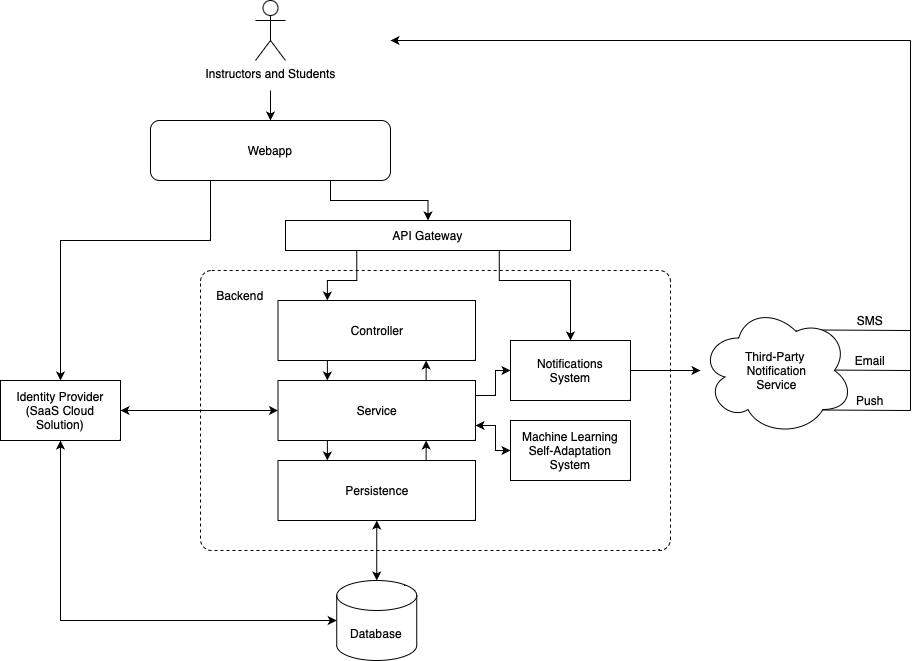

The diagram above was exported from draw.io. Its source (the exported page's mxGraphModel, read from the mxfile embedded in the PNG):
<mxGraphModel dx="918" dy="691" grid="1" gridSize="10" guides="1" tooltips="1" connect="1" arrows="1" fold="1" page="1" pageScale="1" pageWidth="827" pageHeight="1169" math="0" shadow="0">
  <root>
    <mxCell id="0" />
    <mxCell id="1" parent="0" />
    <mxCell id="V0yMW8f4FJpdzp_rbYzz-12" value="" style="endArrow=none;html=1;rounded=0;" parent="1" edge="1">
      <mxGeometry width="50" height="50" relative="1" as="geometry">
        <mxPoint x="870" y="379.5" as="sourcePoint" />
        <mxPoint x="960" y="380" as="targetPoint" />
      </mxGeometry>
    </mxCell>
    <mxCell id="V0yMW8f4FJpdzp_rbYzz-13" value="" style="endArrow=none;html=1;rounded=0;" parent="1" edge="1">
      <mxGeometry width="50" height="50" relative="1" as="geometry">
        <mxPoint x="870" y="419.5" as="sourcePoint" />
        <mxPoint x="960" y="420" as="targetPoint" />
      </mxGeometry>
    </mxCell>
    <mxCell id="V0yMW8f4FJpdzp_rbYzz-14" value="" style="endArrow=none;html=1;rounded=0;" parent="1" edge="1">
      <mxGeometry width="50" height="50" relative="1" as="geometry">
        <mxPoint x="870" y="459.5" as="sourcePoint" />
        <mxPoint x="960" y="460" as="targetPoint" />
      </mxGeometry>
    </mxCell>
    <mxCell id="3LdZexiBfsPLG1DOp_IB-14" value="" style="rounded=1;whiteSpace=wrap;html=1;dashed=1;arcSize=4;" parent="1" vertex="1">
      <mxGeometry x="250" y="320" width="470" height="280" as="geometry" />
    </mxCell>
    <mxCell id="3LdZexiBfsPLG1DOp_IB-8" style="edgeStyle=orthogonalEdgeStyle;rounded=0;orthogonalLoop=1;jettySize=auto;html=1;entryX=0.5;entryY=0;entryDx=0;entryDy=0;" parent="1" target="3LdZexiBfsPLG1DOp_IB-5" edge="1">
      <mxGeometry relative="1" as="geometry">
        <mxPoint x="320" y="140" as="sourcePoint" />
        <Array as="points" />
      </mxGeometry>
    </mxCell>
    <mxCell id="3LdZexiBfsPLG1DOp_IB-1" value="Instructors and Students" style="shape=umlActor;verticalLabelPosition=bottom;verticalAlign=top;html=1;outlineConnect=0;" parent="1" vertex="1">
      <mxGeometry x="305" y="50" width="30" height="60" as="geometry" />
    </mxCell>
    <mxCell id="3LdZexiBfsPLG1DOp_IB-19" style="edgeStyle=orthogonalEdgeStyle;rounded=0;orthogonalLoop=1;jettySize=auto;html=1;exitX=0.25;exitY=1;exitDx=0;exitDy=0;entryX=0.5;entryY=0;entryDx=0;entryDy=0;" parent="1" source="3LdZexiBfsPLG1DOp_IB-5" target="3LdZexiBfsPLG1DOp_IB-10" edge="1">
      <mxGeometry relative="1" as="geometry">
        <Array as="points">
          <mxPoint x="260" y="290" />
          <mxPoint x="110" y="290" />
        </Array>
      </mxGeometry>
    </mxCell>
    <mxCell id="VBlreU59XdnpyqKDCkgw-3" style="edgeStyle=orthogonalEdgeStyle;rounded=0;orthogonalLoop=1;jettySize=auto;html=1;exitX=0.75;exitY=1;exitDx=0;exitDy=0;entryX=0.5;entryY=0;entryDx=0;entryDy=0;" edge="1" parent="1" source="3LdZexiBfsPLG1DOp_IB-5" target="VBlreU59XdnpyqKDCkgw-2">
      <mxGeometry relative="1" as="geometry" />
    </mxCell>
    <mxCell id="3LdZexiBfsPLG1DOp_IB-5" value="Webapp" style="rounded=1;whiteSpace=wrap;html=1;" parent="1" vertex="1">
      <mxGeometry x="200" y="170" width="240" height="60" as="geometry" />
    </mxCell>
    <mxCell id="3LdZexiBfsPLG1DOp_IB-26" style="edgeStyle=orthogonalEdgeStyle;rounded=0;orthogonalLoop=1;jettySize=auto;html=1;exitX=0.5;exitY=1;exitDx=0;exitDy=0;entryX=0;entryY=0.5;entryDx=0;entryDy=0;entryPerimeter=0;startArrow=classic;startFill=1;" parent="1" source="3LdZexiBfsPLG1DOp_IB-10" target="3LdZexiBfsPLG1DOp_IB-12" edge="1">
      <mxGeometry relative="1" as="geometry" />
    </mxCell>
    <mxCell id="3LdZexiBfsPLG1DOp_IB-27" style="edgeStyle=orthogonalEdgeStyle;rounded=0;orthogonalLoop=1;jettySize=auto;html=1;exitX=1;exitY=0.5;exitDx=0;exitDy=0;entryX=0;entryY=0.5;entryDx=0;entryDy=0;startArrow=classic;startFill=1;" parent="1" source="3LdZexiBfsPLG1DOp_IB-10" target="3LdZexiBfsPLG1DOp_IB-17" edge="1">
      <mxGeometry relative="1" as="geometry" />
    </mxCell>
    <mxCell id="3LdZexiBfsPLG1DOp_IB-10" value="Identity Provider&lt;br&gt;(SaaS Cloud Solution)" style="rounded=0;whiteSpace=wrap;html=1;" parent="1" vertex="1">
      <mxGeometry x="50" y="430" width="120" height="60" as="geometry" />
    </mxCell>
    <mxCell id="3LdZexiBfsPLG1DOp_IB-12" value="Database" style="shape=cylinder3;whiteSpace=wrap;html=1;boundedLbl=1;backgroundOutline=1;size=15;" parent="1" vertex="1">
      <mxGeometry x="386.25" y="630" width="80" height="80" as="geometry" />
    </mxCell>
    <mxCell id="3LdZexiBfsPLG1DOp_IB-15" value="Backend" style="text;html=1;strokeColor=none;fillColor=none;align=center;verticalAlign=middle;whiteSpace=wrap;rounded=0;" parent="1" vertex="1">
      <mxGeometry x="260" y="330" width="60" height="30" as="geometry" />
    </mxCell>
    <mxCell id="3LdZexiBfsPLG1DOp_IB-21" style="edgeStyle=orthogonalEdgeStyle;rounded=0;orthogonalLoop=1;jettySize=auto;html=1;exitX=0.25;exitY=1;exitDx=0;exitDy=0;entryX=0.25;entryY=0;entryDx=0;entryDy=0;" parent="1" source="3LdZexiBfsPLG1DOp_IB-16" target="3LdZexiBfsPLG1DOp_IB-17" edge="1">
      <mxGeometry relative="1" as="geometry" />
    </mxCell>
    <mxCell id="3LdZexiBfsPLG1DOp_IB-16" value="Controller" style="rounded=0;whiteSpace=wrap;html=1;" parent="1" vertex="1">
      <mxGeometry x="327.5" y="350" width="197.5" height="60" as="geometry" />
    </mxCell>
    <mxCell id="3LdZexiBfsPLG1DOp_IB-22" style="edgeStyle=orthogonalEdgeStyle;rounded=0;orthogonalLoop=1;jettySize=auto;html=1;exitX=0.25;exitY=1;exitDx=0;exitDy=0;entryX=0.25;entryY=0;entryDx=0;entryDy=0;" parent="1" source="3LdZexiBfsPLG1DOp_IB-17" target="3LdZexiBfsPLG1DOp_IB-18" edge="1">
      <mxGeometry relative="1" as="geometry" />
    </mxCell>
    <mxCell id="3LdZexiBfsPLG1DOp_IB-24" style="edgeStyle=orthogonalEdgeStyle;rounded=0;orthogonalLoop=1;jettySize=auto;html=1;exitX=0.75;exitY=0;exitDx=0;exitDy=0;entryX=0.75;entryY=1;entryDx=0;entryDy=0;" parent="1" source="3LdZexiBfsPLG1DOp_IB-17" target="3LdZexiBfsPLG1DOp_IB-16" edge="1">
      <mxGeometry relative="1" as="geometry" />
    </mxCell>
    <mxCell id="V0yMW8f4FJpdzp_rbYzz-3" style="edgeStyle=orthogonalEdgeStyle;rounded=0;orthogonalLoop=1;jettySize=auto;html=1;exitX=1;exitY=0.75;exitDx=0;exitDy=0;entryX=0;entryY=0.5;entryDx=0;entryDy=0;startArrow=classic;startFill=1;" parent="1" source="3LdZexiBfsPLG1DOp_IB-17" target="V0yMW8f4FJpdzp_rbYzz-1" edge="1">
      <mxGeometry relative="1" as="geometry" />
    </mxCell>
    <mxCell id="V0yMW8f4FJpdzp_rbYzz-4" style="edgeStyle=orthogonalEdgeStyle;rounded=0;orthogonalLoop=1;jettySize=auto;html=1;exitX=1;exitY=0.25;exitDx=0;exitDy=0;entryX=0;entryY=0.5;entryDx=0;entryDy=0;" parent="1" source="3LdZexiBfsPLG1DOp_IB-17" target="V0yMW8f4FJpdzp_rbYzz-2" edge="1">
      <mxGeometry relative="1" as="geometry" />
    </mxCell>
    <mxCell id="3LdZexiBfsPLG1DOp_IB-17" value="Service" style="rounded=0;whiteSpace=wrap;html=1;" parent="1" vertex="1">
      <mxGeometry x="327.5" y="430" width="197.5" height="60" as="geometry" />
    </mxCell>
    <mxCell id="3LdZexiBfsPLG1DOp_IB-23" style="edgeStyle=orthogonalEdgeStyle;rounded=0;orthogonalLoop=1;jettySize=auto;html=1;exitX=0.75;exitY=0;exitDx=0;exitDy=0;entryX=0.75;entryY=1;entryDx=0;entryDy=0;" parent="1" source="3LdZexiBfsPLG1DOp_IB-18" target="3LdZexiBfsPLG1DOp_IB-17" edge="1">
      <mxGeometry relative="1" as="geometry" />
    </mxCell>
    <mxCell id="3LdZexiBfsPLG1DOp_IB-25" style="edgeStyle=orthogonalEdgeStyle;rounded=0;orthogonalLoop=1;jettySize=auto;html=1;exitX=0.5;exitY=1;exitDx=0;exitDy=0;startArrow=classic;startFill=1;" parent="1" source="3LdZexiBfsPLG1DOp_IB-18" target="3LdZexiBfsPLG1DOp_IB-12" edge="1">
      <mxGeometry relative="1" as="geometry" />
    </mxCell>
    <mxCell id="3LdZexiBfsPLG1DOp_IB-18" value="Persistence" style="rounded=0;whiteSpace=wrap;html=1;" parent="1" vertex="1">
      <mxGeometry x="327.5" y="510" width="197.5" height="60" as="geometry" />
    </mxCell>
    <mxCell id="V0yMW8f4FJpdzp_rbYzz-1" value="Machine Learning Self-Adaptation System" style="rounded=0;whiteSpace=wrap;html=1;" parent="1" vertex="1">
      <mxGeometry x="560" y="470" width="120" height="60" as="geometry" />
    </mxCell>
    <mxCell id="V0yMW8f4FJpdzp_rbYzz-7" style="edgeStyle=orthogonalEdgeStyle;rounded=0;orthogonalLoop=1;jettySize=auto;html=1;exitX=1;exitY=0.5;exitDx=0;exitDy=0;" parent="1" source="V0yMW8f4FJpdzp_rbYzz-2" target="V0yMW8f4FJpdzp_rbYzz-6" edge="1">
      <mxGeometry relative="1" as="geometry" />
    </mxCell>
    <mxCell id="V0yMW8f4FJpdzp_rbYzz-2" value="Notifications&lt;br&gt;System" style="rounded=0;whiteSpace=wrap;html=1;" parent="1" vertex="1">
      <mxGeometry x="560" y="390" width="120" height="60" as="geometry" />
    </mxCell>
    <mxCell id="V0yMW8f4FJpdzp_rbYzz-6" value="Third-Party&amp;nbsp;&lt;br&gt;Notification&lt;br&gt;Service" style="ellipse;shape=cloud;whiteSpace=wrap;html=1;" parent="1" vertex="1">
      <mxGeometry x="750" y="355" width="153" height="130" as="geometry" />
    </mxCell>
    <mxCell id="V0yMW8f4FJpdzp_rbYzz-16" value="" style="endArrow=none;html=1;rounded=0;" parent="1" edge="1">
      <mxGeometry width="50" height="50" relative="1" as="geometry">
        <mxPoint x="960" y="90" as="sourcePoint" />
        <mxPoint x="960" y="460" as="targetPoint" />
      </mxGeometry>
    </mxCell>
    <mxCell id="V0yMW8f4FJpdzp_rbYzz-17" value="" style="endArrow=classic;html=1;rounded=0;" parent="1" edge="1">
      <mxGeometry width="50" height="50" relative="1" as="geometry">
        <mxPoint x="960" y="90" as="sourcePoint" />
        <mxPoint x="440" y="90" as="targetPoint" />
      </mxGeometry>
    </mxCell>
    <mxCell id="V0yMW8f4FJpdzp_rbYzz-19" value="SMS" style="text;html=1;strokeColor=none;fillColor=none;align=center;verticalAlign=middle;whiteSpace=wrap;rounded=0;" parent="1" vertex="1">
      <mxGeometry x="890" y="355" width="60" height="30" as="geometry" />
    </mxCell>
    <mxCell id="V0yMW8f4FJpdzp_rbYzz-20" value="Email" style="text;html=1;strokeColor=none;fillColor=none;align=center;verticalAlign=middle;whiteSpace=wrap;rounded=0;" parent="1" vertex="1">
      <mxGeometry x="890" y="395" width="60" height="30" as="geometry" />
    </mxCell>
    <mxCell id="V0yMW8f4FJpdzp_rbYzz-21" value="Push" style="text;html=1;strokeColor=none;fillColor=none;align=center;verticalAlign=middle;whiteSpace=wrap;rounded=0;" parent="1" vertex="1">
      <mxGeometry x="890" y="435" width="60" height="30" as="geometry" />
    </mxCell>
    <mxCell id="VBlreU59XdnpyqKDCkgw-5" style="edgeStyle=orthogonalEdgeStyle;rounded=0;orthogonalLoop=1;jettySize=auto;html=1;exitX=0.25;exitY=1;exitDx=0;exitDy=0;entryX=0.25;entryY=0;entryDx=0;entryDy=0;" edge="1" parent="1" source="VBlreU59XdnpyqKDCkgw-2" target="3LdZexiBfsPLG1DOp_IB-16">
      <mxGeometry relative="1" as="geometry">
        <Array as="points">
          <mxPoint x="406" y="330" />
          <mxPoint x="377" y="330" />
        </Array>
      </mxGeometry>
    </mxCell>
    <mxCell id="VBlreU59XdnpyqKDCkgw-6" style="edgeStyle=orthogonalEdgeStyle;rounded=0;orthogonalLoop=1;jettySize=auto;html=1;exitX=0.75;exitY=1;exitDx=0;exitDy=0;" edge="1" parent="1" source="VBlreU59XdnpyqKDCkgw-2" target="V0yMW8f4FJpdzp_rbYzz-2">
      <mxGeometry relative="1" as="geometry">
        <Array as="points">
          <mxPoint x="549" y="330" />
          <mxPoint x="620" y="330" />
        </Array>
      </mxGeometry>
    </mxCell>
    <mxCell id="VBlreU59XdnpyqKDCkgw-2" value="API Gateway" style="rounded=0;whiteSpace=wrap;html=1;" vertex="1" parent="1">
      <mxGeometry x="335" y="270" width="285" height="30" as="geometry" />
    </mxCell>
  </root>
</mxGraphModel>